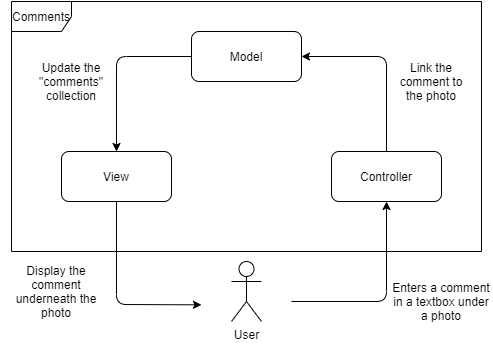

The diagram above was exported from draw.io. Its source (the exported page's mxGraphModel, read from the mxfile embedded in the PNG):
<mxGraphModel dx="1022" dy="420" grid="1" gridSize="10" guides="1" tooltips="1" connect="1" arrows="1" fold="1" page="1" pageScale="1" pageWidth="850" pageHeight="1100" math="0" shadow="0">
  <root>
    <mxCell id="0" />
    <mxCell id="1" parent="0" />
    <mxCell id="3J0Q0qWUs-cCLzZIuWAw-7" value="Comments" style="shape=umlFrame;whiteSpace=wrap;html=1;" vertex="1" parent="1">
      <mxGeometry x="70" y="120" width="470" height="250" as="geometry" />
    </mxCell>
    <mxCell id="3J0Q0qWUs-cCLzZIuWAw-1" value="Model" style="rounded=1;whiteSpace=wrap;html=1;" vertex="1" parent="1">
      <mxGeometry x="250" y="150" width="110" height="50" as="geometry" />
    </mxCell>
    <mxCell id="3J0Q0qWUs-cCLzZIuWAw-4" value="Controller" style="rounded=1;whiteSpace=wrap;html=1;" vertex="1" parent="1">
      <mxGeometry x="390" y="270" width="110" height="50" as="geometry" />
    </mxCell>
    <mxCell id="3J0Q0qWUs-cCLzZIuWAw-5" value="View" style="rounded=1;whiteSpace=wrap;html=1;" vertex="1" parent="1">
      <mxGeometry x="120" y="270" width="110" height="50" as="geometry" />
    </mxCell>
    <mxCell id="3J0Q0qWUs-cCLzZIuWAw-6" value="User" style="shape=umlActor;verticalLabelPosition=bottom;labelBackgroundColor=#ffffff;verticalAlign=top;html=1;outlineConnect=0;" vertex="1" parent="1">
      <mxGeometry x="290" y="380" width="30" height="60" as="geometry" />
    </mxCell>
    <mxCell id="3J0Q0qWUs-cCLzZIuWAw-11" value="" style="endArrow=classic;html=1;entryX=0.5;entryY=1;entryDx=0;entryDy=0;" edge="1" parent="1" target="3J0Q0qWUs-cCLzZIuWAw-4">
      <mxGeometry width="50" height="50" relative="1" as="geometry">
        <mxPoint x="350" y="420" as="sourcePoint" />
        <mxPoint x="520" y="420" as="targetPoint" />
        <Array as="points">
          <mxPoint x="445" y="420" />
        </Array>
      </mxGeometry>
    </mxCell>
    <mxCell id="3J0Q0qWUs-cCLzZIuWAw-16" value="Enters a comment in a textbox under a photo" style="text;html=1;strokeColor=none;fillColor=none;align=center;verticalAlign=middle;whiteSpace=wrap;rounded=0;" vertex="1" parent="1">
      <mxGeometry x="450" y="410" width="100" height="20" as="geometry" />
    </mxCell>
    <mxCell id="3J0Q0qWUs-cCLzZIuWAw-17" value="" style="endArrow=classic;html=1;exitX=0.5;exitY=0;exitDx=0;exitDy=0;entryX=1;entryY=0.5;entryDx=0;entryDy=0;" edge="1" parent="1" source="3J0Q0qWUs-cCLzZIuWAw-4" target="3J0Q0qWUs-cCLzZIuWAw-1">
      <mxGeometry width="50" height="50" relative="1" as="geometry">
        <mxPoint x="350" y="250" as="sourcePoint" />
        <mxPoint x="400" y="200" as="targetPoint" />
        <Array as="points">
          <mxPoint x="445" y="175" />
        </Array>
      </mxGeometry>
    </mxCell>
    <mxCell id="3J0Q0qWUs-cCLzZIuWAw-18" value="" style="endArrow=classic;html=1;exitX=0;exitY=0.5;exitDx=0;exitDy=0;entryX=0.5;entryY=0;entryDx=0;entryDy=0;" edge="1" parent="1" source="3J0Q0qWUs-cCLzZIuWAw-1" target="3J0Q0qWUs-cCLzZIuWAw-5">
      <mxGeometry width="50" height="50" relative="1" as="geometry">
        <mxPoint x="150" y="240" as="sourcePoint" />
        <mxPoint x="200" y="190" as="targetPoint" />
        <Array as="points">
          <mxPoint x="175" y="175" />
        </Array>
      </mxGeometry>
    </mxCell>
    <mxCell id="3J0Q0qWUs-cCLzZIuWAw-19" value="" style="endArrow=classic;html=1;exitX=0.5;exitY=1;exitDx=0;exitDy=0;" edge="1" parent="1" source="3J0Q0qWUs-cCLzZIuWAw-5">
      <mxGeometry width="50" height="50" relative="1" as="geometry">
        <mxPoint x="190" y="360" as="sourcePoint" />
        <mxPoint x="260" y="423.33331298828125" as="targetPoint" />
        <Array as="points">
          <mxPoint x="175" y="423" />
        </Array>
      </mxGeometry>
    </mxCell>
    <mxCell id="3J0Q0qWUs-cCLzZIuWAw-20" value="Display the comment underneath the photo" style="text;html=1;strokeColor=none;fillColor=none;align=center;verticalAlign=middle;whiteSpace=wrap;rounded=0;" vertex="1" parent="1">
      <mxGeometry x="60" y="400" width="110" height="20" as="geometry" />
    </mxCell>
    <mxCell id="3J0Q0qWUs-cCLzZIuWAw-21" value="Link the comment to the photo" style="text;html=1;strokeColor=none;fillColor=none;align=center;verticalAlign=middle;whiteSpace=wrap;rounded=0;" vertex="1" parent="1">
      <mxGeometry x="450" y="190" width="80" height="20" as="geometry" />
    </mxCell>
    <mxCell id="3J0Q0qWUs-cCLzZIuWAw-22" value="Update the &quot;comments&quot; collection" style="text;html=1;strokeColor=none;fillColor=none;align=center;verticalAlign=middle;whiteSpace=wrap;rounded=0;" vertex="1" parent="1">
      <mxGeometry x="90" y="190" width="80" height="20" as="geometry" />
    </mxCell>
  </root>
</mxGraphModel>